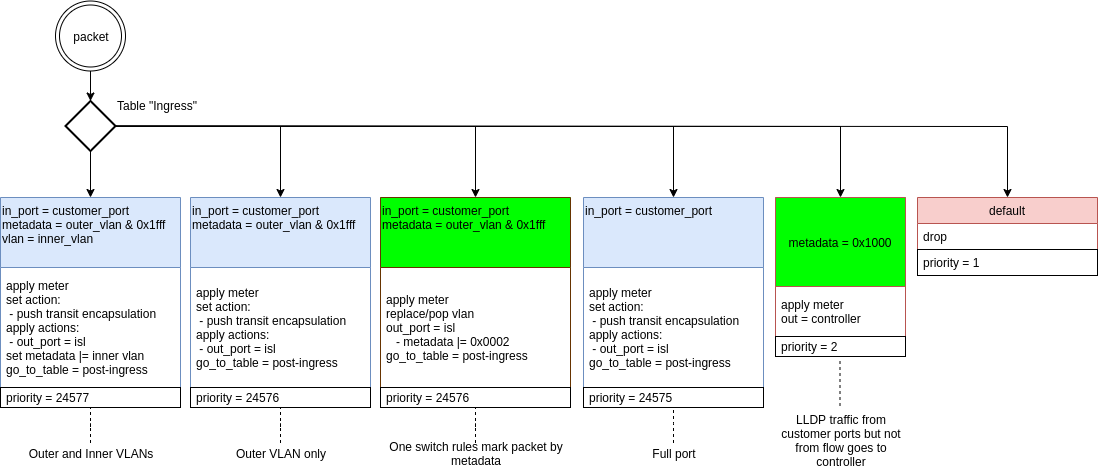

The diagram above was exported from draw.io. Its source (the exported page's mxGraphModel, read from the mxfile embedded in the PNG):
<mxGraphModel dx="1408" dy="770" grid="1" gridSize="10" guides="1" tooltips="1" connect="1" arrows="1" fold="1" page="1" pageScale="1" pageWidth="827" pageHeight="1169" math="0" shadow="0">
  <root>
    <mxCell id="0" />
    <mxCell id="1" parent="0" />
    <mxCell id="2" style="edgeStyle=orthogonalEdgeStyle;rounded=0;orthogonalLoop=1;jettySize=auto;html=1;" edge="1" source="3" target="8" parent="1">
      <mxGeometry relative="1" as="geometry" />
    </mxCell>
    <mxCell id="3" value="packet" style="ellipse;shape=doubleEllipse;whiteSpace=wrap;html=1;aspect=fixed;" vertex="1" parent="1">
      <mxGeometry x="65" y="983.5" width="70" height="70" as="geometry" />
    </mxCell>
    <mxCell id="4" style="edgeStyle=orthogonalEdgeStyle;rounded=0;orthogonalLoop=1;jettySize=auto;html=1;entryX=0.5;entryY=0;entryDx=0;entryDy=0;" edge="1" source="8" target="10" parent="1">
      <mxGeometry relative="1" as="geometry" />
    </mxCell>
    <mxCell id="5" style="edgeStyle=orthogonalEdgeStyle;rounded=0;orthogonalLoop=1;jettySize=auto;html=1;endArrow=classic;endFill=1;exitX=1;exitY=0.5;exitDx=0;exitDy=0;exitPerimeter=0;" edge="1" source="8" target="15" parent="1">
      <mxGeometry relative="1" as="geometry">
        <mxPoint x="137.5" y="1108.5" as="sourcePoint" />
        <mxPoint x="709.3333333333339" y="1187.666666666667" as="targetPoint" />
      </mxGeometry>
    </mxCell>
    <mxCell id="6" style="edgeStyle=orthogonalEdgeStyle;rounded=0;orthogonalLoop=1;jettySize=auto;html=1;entryX=0.5;entryY=0;entryDx=0;entryDy=0;fontColor=#000000;" edge="1" source="8" target="18" parent="1">
      <mxGeometry relative="1" as="geometry" />
    </mxCell>
    <mxCell id="7" style="edgeStyle=orthogonalEdgeStyle;rounded=0;orthogonalLoop=1;jettySize=auto;html=1;fontColor=#000000;" edge="1" source="8" target="21" parent="1">
      <mxGeometry relative="1" as="geometry" />
    </mxCell>
    <mxCell id="8" value="" style="strokeWidth=2;html=1;shape=mxgraph.flowchart.decision;whiteSpace=wrap;" vertex="1" parent="1">
      <mxGeometry x="75" y="1083.5" width="50" height="50" as="geometry" />
    </mxCell>
    <mxCell id="9" value="Table &quot;Ingress&quot;" style="text;html=1;resizable=0;points=[];autosize=1;align=left;verticalAlign=top;spacingTop=-4;" vertex="1" parent="1">
      <mxGeometry x="124.5" y="1078.5" width="100" height="20" as="geometry" />
    </mxCell>
    <mxCell id="10" value="in_port = customer_port&#10;metadata = outer_vlan &amp; 0x1fff&#10;vlan = inner_vlan" style="swimlane;fontStyle=0;childLayout=stackLayout;horizontal=1;startSize=70;fillColor=#dae8fc;horizontalStack=0;resizeParent=1;resizeParentMax=0;resizeLast=0;collapsible=1;marginBottom=0;strokeColor=#6c8ebf;verticalAlign=top;align=left;" vertex="1" parent="1">
      <mxGeometry x="10" y="1180" width="180" height="210" as="geometry">
        <mxRectangle x="444.5" y="773.5" width="180" height="67" as="alternateBounds" />
      </mxGeometry>
    </mxCell>
    <mxCell id="11" value="apply meter&#10;set action:&#10; - push transit encapsulation&#10;apply actions:&#10; - out_port = isl&#10;set metadata |= inner vlan&#10;go_to_table = post-ingress" style="text;strokeColor=none;fillColor=none;align=left;verticalAlign=middle;spacingLeft=4;spacingRight=4;overflow=hidden;rotatable=0;points=[[0,0.5],[1,0.5]];portConstraint=eastwest;" vertex="1" parent="10">
      <mxGeometry y="70" width="180" height="120" as="geometry" />
    </mxCell>
    <mxCell id="12" value="priority = 24577" style="text;strokeColor=#000000;fillColor=none;align=left;verticalAlign=middle;spacingLeft=4;spacingRight=4;overflow=hidden;rotatable=0;points=[[0,0.5],[1,0.5]];portConstraint=eastwest;" vertex="1" parent="10">
      <mxGeometry y="190" width="180" height="20" as="geometry" />
    </mxCell>
    <mxCell id="13" style="edgeStyle=orthogonalEdgeStyle;rounded=0;orthogonalLoop=1;jettySize=auto;html=1;dashed=1;endArrow=none;endFill=0;" edge="1" source="14" target="10" parent="1">
      <mxGeometry relative="1" as="geometry" />
    </mxCell>
    <mxCell id="14" value="Outer and Inner VLANs" style="text;html=1;strokeColor=none;fillColor=none;align=center;verticalAlign=middle;whiteSpace=wrap;rounded=0;" vertex="1" parent="1">
      <mxGeometry x="10" y="1425.5" width="180" height="20" as="geometry" />
    </mxCell>
    <mxCell id="15" value="default" style="swimlane;fontStyle=0;childLayout=stackLayout;horizontal=1;startSize=26;fillColor=#f8cecc;horizontalStack=0;resizeParent=1;resizeParentMax=0;resizeLast=0;collapsible=1;marginBottom=0;strokeColor=#b85450;" vertex="1" parent="1">
      <mxGeometry x="927" y="1180" width="180" height="78" as="geometry">
        <mxRectangle x="984" y="770" width="70" height="26" as="alternateBounds" />
      </mxGeometry>
    </mxCell>
    <mxCell id="16" value="drop" style="text;strokeColor=none;fillColor=none;align=left;verticalAlign=top;spacingLeft=4;spacingRight=4;overflow=hidden;rotatable=0;points=[[0,0.5],[1,0.5]];portConstraint=eastwest;" vertex="1" parent="15">
      <mxGeometry y="26" width="180" height="26" as="geometry" />
    </mxCell>
    <mxCell id="17" value="priority = 1" style="text;strokeColor=#000000;fillColor=none;align=left;verticalAlign=top;spacingLeft=4;spacingRight=4;overflow=hidden;rotatable=0;points=[[0,0.5],[1,0.5]];portConstraint=eastwest;" vertex="1" parent="15">
      <mxGeometry y="52" width="180" height="26" as="geometry" />
    </mxCell>
    <mxCell id="18" value="in_port = customer_port&#10;metadata = outer_vlan &amp; 0x1fff" style="swimlane;fontStyle=0;childLayout=stackLayout;horizontal=1;startSize=70;fillColor=#dae8fc;horizontalStack=0;resizeParent=1;resizeParentMax=0;resizeLast=0;collapsible=1;marginBottom=0;strokeColor=#6c8ebf;verticalAlign=top;align=left;" vertex="1" parent="1">
      <mxGeometry x="200" y="1180" width="180" height="210" as="geometry" />
    </mxCell>
    <mxCell id="19" value="apply meter&#10;set action:&#10; - push transit encapsulation&#10;apply actions:&#10; - out_port = isl&#10;go_to_table = post-ingress" style="text;strokeColor=none;fillColor=none;align=left;verticalAlign=middle;spacingLeft=4;spacingRight=4;overflow=hidden;rotatable=0;points=[[0,0.5],[1,0.5]];portConstraint=eastwest;horizontal=1;" vertex="1" parent="18">
      <mxGeometry y="70" width="180" height="120" as="geometry" />
    </mxCell>
    <mxCell id="20" value="priority = 24576" style="text;strokeColor=#000000;fillColor=none;align=left;verticalAlign=middle;spacingLeft=4;spacingRight=4;overflow=hidden;rotatable=0;points=[[0,0.5],[1,0.5]];portConstraint=eastwest;horizontal=1;" vertex="1" parent="18">
      <mxGeometry y="190" width="180" height="20" as="geometry" />
    </mxCell>
    <mxCell id="21" value="in_port = customer_port&#10;" style="swimlane;fontStyle=0;childLayout=stackLayout;horizontal=1;startSize=70;fillColor=#dae8fc;horizontalStack=0;resizeParent=1;resizeParentMax=0;resizeLast=0;collapsible=1;marginBottom=0;strokeColor=#6c8ebf;verticalAlign=top;align=left;" vertex="1" parent="1">
      <mxGeometry x="593" y="1180" width="180" height="210" as="geometry" />
    </mxCell>
    <mxCell id="22" value="apply meter&#10;set action:&#10; - push transit encapsulation&#10;apply actions:&#10; - out_port = isl&#10;go_to_table = post-ingress" style="text;strokeColor=none;fillColor=none;align=left;verticalAlign=middle;spacingLeft=4;spacingRight=4;overflow=hidden;rotatable=0;points=[[0,0.5],[1,0.5]];portConstraint=eastwest;horizontal=1;" vertex="1" parent="21">
      <mxGeometry y="70" width="180" height="120" as="geometry" />
    </mxCell>
    <mxCell id="23" value="priority = 24575" style="text;strokeColor=#000000;fillColor=none;align=left;verticalAlign=middle;spacingLeft=4;spacingRight=4;overflow=hidden;rotatable=0;points=[[0,0.5],[1,0.5]];portConstraint=eastwest;horizontal=1;" vertex="1" parent="21">
      <mxGeometry y="190" width="180" height="20" as="geometry" />
    </mxCell>
    <mxCell id="24" value="Outer VLAN only" style="text;html=1;strokeColor=none;fillColor=none;align=center;verticalAlign=middle;whiteSpace=wrap;rounded=0;" vertex="1" parent="1">
      <mxGeometry x="200" y="1425.5" width="180" height="20" as="geometry" />
    </mxCell>
    <mxCell id="25" style="edgeStyle=orthogonalEdgeStyle;rounded=0;orthogonalLoop=1;jettySize=auto;html=1;dashed=1;endArrow=none;endFill=0;" edge="1" source="24" target="18" parent="1">
      <mxGeometry relative="1" as="geometry">
        <mxPoint x="108" y="1372.5" as="sourcePoint" />
        <mxPoint x="443" y="1372.5" as="targetPoint" />
      </mxGeometry>
    </mxCell>
    <mxCell id="26" value="Full port" style="text;html=1;strokeColor=none;fillColor=none;align=center;verticalAlign=middle;whiteSpace=wrap;rounded=0;" vertex="1" parent="1">
      <mxGeometry x="592.5" y="1425.5" width="180" height="20" as="geometry" />
    </mxCell>
    <mxCell id="27" style="edgeStyle=orthogonalEdgeStyle;rounded=0;orthogonalLoop=1;jettySize=auto;html=1;dashed=1;endArrow=none;endFill=0;" edge="1" source="26" target="21" parent="1">
      <mxGeometry relative="1" as="geometry">
        <mxPoint x="526" y="1346.5" as="sourcePoint" />
        <mxPoint x="721" y="1331.5" as="targetPoint" />
      </mxGeometry>
    </mxCell>
    <mxCell id="28" value="&#10;metadata = 0x1000&#10;" style="swimlane;fontStyle=0;childLayout=stackLayout;horizontal=1;startSize=89;fillColor=#00FF00;horizontalStack=0;resizeParent=1;resizeParentMax=0;resizeLast=0;collapsible=1;marginBottom=0;strokeColor=#b85450;" vertex="1" parent="1">
      <mxGeometry x="785" y="1180" width="130" height="159" as="geometry">
        <mxRectangle x="984" y="770" width="70" height="26" as="alternateBounds" />
      </mxGeometry>
    </mxCell>
    <mxCell id="29" value="apply meter&#10;out = controller" style="text;strokeColor=none;fillColor=none;align=left;verticalAlign=middle;spacingLeft=4;spacingRight=4;overflow=hidden;rotatable=0;points=[[0,0.5],[1,0.5]];portConstraint=eastwest;" vertex="1" parent="28">
      <mxGeometry y="89" width="130" height="50" as="geometry" />
    </mxCell>
    <mxCell id="30" value="priority = 2" style="text;strokeColor=#000000;fillColor=none;align=left;verticalAlign=middle;spacingLeft=4;spacingRight=4;overflow=hidden;rotatable=0;points=[[0,0.5],[1,0.5]];portConstraint=eastwest;" vertex="1" parent="28">
      <mxGeometry y="139" width="130" height="20" as="geometry" />
    </mxCell>
    <mxCell id="31" style="edgeStyle=orthogonalEdgeStyle;rounded=0;orthogonalLoop=1;jettySize=auto;html=1;dashed=1;endArrow=none;endFill=0;" edge="1" parent="1">
      <mxGeometry relative="1" as="geometry">
        <mxPoint x="849.5" y="1388.5" as="sourcePoint" />
        <mxPoint x="849.5" y="1342.5" as="targetPoint" />
      </mxGeometry>
    </mxCell>
    <mxCell id="32" value="LLDP traffic from customer ports but not from flow goes to controller" style="text;html=1;strokeColor=none;fillColor=none;align=center;verticalAlign=top;whiteSpace=wrap;rounded=0;" vertex="1" parent="1">
      <mxGeometry x="780" y="1388.5" width="140" height="60" as="geometry" />
    </mxCell>
    <mxCell id="33" value="in_port = customer_port&#10;metadata = outer_vlan &amp; 0x1fff" style="swimlane;fontStyle=0;childLayout=stackLayout;horizontal=1;startSize=70;fillColor=#00FF00;horizontalStack=0;resizeParent=1;resizeParentMax=0;resizeLast=0;collapsible=1;marginBottom=0;strokeColor=#663300;verticalAlign=top;align=left;" vertex="1" parent="1">
      <mxGeometry x="390" y="1180" width="190" height="210" as="geometry" />
    </mxCell>
    <mxCell id="34" value="apply meter&#10;replace/pop vlan&#10;out_port = isl&#10;   - metadata |= 0x0002&#10;go_to_table = post-ingress" style="text;strokeColor=none;fillColor=none;align=left;verticalAlign=middle;spacingLeft=4;spacingRight=4;overflow=hidden;rotatable=0;points=[[0,0.5],[1,0.5]];portConstraint=eastwest;horizontal=1;" vertex="1" parent="33">
      <mxGeometry y="70" width="190" height="120" as="geometry" />
    </mxCell>
    <mxCell id="35" value="priority = 24576" style="text;strokeColor=#000000;fillColor=none;align=left;verticalAlign=middle;spacingLeft=4;spacingRight=4;overflow=hidden;rotatable=0;points=[[0,0.5],[1,0.5]];portConstraint=eastwest;horizontal=1;" vertex="1" parent="33">
      <mxGeometry y="190" width="190" height="20" as="geometry" />
    </mxCell>
    <mxCell id="36" value="One switch rules mark packet by metadata" style="text;html=1;strokeColor=none;fillColor=none;align=center;verticalAlign=middle;whiteSpace=wrap;rounded=0;" vertex="1" parent="1">
      <mxGeometry x="395" y="1425.5" width="180" height="20" as="geometry" />
    </mxCell>
    <mxCell id="37" style="edgeStyle=orthogonalEdgeStyle;rounded=0;orthogonalLoop=1;jettySize=auto;html=1;dashed=1;endArrow=none;endFill=0;" edge="1" source="36" target="33" parent="1">
      <mxGeometry relative="1" as="geometry">
        <mxPoint x="298" y="1372.5" as="sourcePoint" />
        <mxPoint x="633" y="1372.5" as="targetPoint" />
      </mxGeometry>
    </mxCell>
    <mxCell id="38" style="edgeStyle=orthogonalEdgeStyle;rounded=0;orthogonalLoop=1;jettySize=auto;html=1;entryX=0.5;entryY=0;entryDx=0;entryDy=0;fontColor=#000000;exitX=1;exitY=0.5;exitDx=0;exitDy=0;exitPerimeter=0;" edge="1" source="8" target="33" parent="1">
      <mxGeometry relative="1" as="geometry">
        <mxPoint x="330" y="1012.5" as="sourcePoint" />
        <mxPoint x="495" y="1083.5" as="targetPoint" />
      </mxGeometry>
    </mxCell>
    <mxCell id="39" style="edgeStyle=orthogonalEdgeStyle;rounded=0;orthogonalLoop=1;jettySize=auto;html=1;fontColor=#000000;exitX=1;exitY=0.5;exitDx=0;exitDy=0;exitPerimeter=0;" edge="1" source="8" target="28" parent="1">
      <mxGeometry relative="1" as="geometry">
        <mxPoint x="135" y="1118.5" as="sourcePoint" />
        <mxPoint x="495" y="1190" as="targetPoint" />
      </mxGeometry>
    </mxCell>
  </root>
</mxGraphModel>